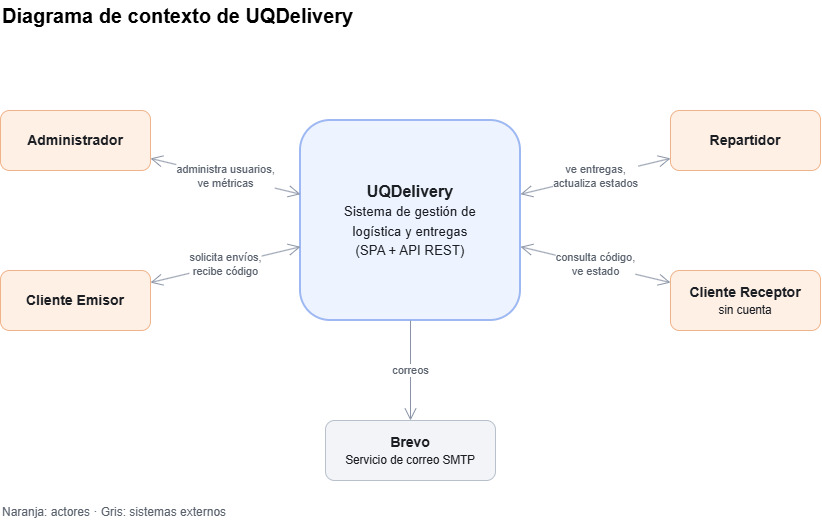

The diagram above was exported from draw.io. Its source (the exported page's mxGraphModel, read from the mxfile embedded in the PNG):
<mxGraphModel dx="1025" dy="534" grid="0" gridSize="10" guides="1" tooltips="1" connect="1" arrows="1" fold="1" page="0" pageScale="1" pageWidth="827" pageHeight="1169" math="0" shadow="0" adaptiveColors="auto">
  <root>
    <mxCell id="0" />
    <mxCell id="1" parent="0" />
    <mxCell id="mWT4lyiVvq0DLCsmygKJ-16" parent="1" style="text;html=1;fontSize=20;fontStyle=1;align=left;verticalAlign=middle;" value="Diagrama de contexto de UQDelivery" vertex="1">
      <mxGeometry height="30" width="600" x="30" y="10" as="geometry" />
    </mxCell>
    <mxCell id="mWT4lyiVvq0DLCsmygKJ-17" parent="1" style="rounded=1;whiteSpace=wrap;html=1;fontSize=16;fillColor=#EEF4FF;strokeColor=#9DB8F2;fontColor=#1B1F24;strokeWidth=2;" value="&lt;b&gt;UQDelivery&lt;/b&gt;&lt;br&gt;&lt;small&gt;Sistema de gestión de&lt;br&gt;logística y entregas&lt;br&gt;(SPA + API REST)&lt;/small&gt;" vertex="1">
      <mxGeometry height="200" width="220" x="330" y="130" as="geometry" />
    </mxCell>
    <mxCell id="mWT4lyiVvq0DLCsmygKJ-18" parent="1" style="rounded=1;whiteSpace=wrap;html=1;fontSize=14;fillColor=#FFF0E5;strokeColor=#F0B48A;fontColor=#1B1F24;" value="&lt;b&gt;Administrador&lt;/b&gt;" vertex="1">
      <mxGeometry height="60" width="150" x="30" y="120" as="geometry" />
    </mxCell>
    <mxCell id="mWT4lyiVvq0DLCsmygKJ-19" parent="1" style="rounded=1;whiteSpace=wrap;html=1;fontSize=14;fillColor=#FFF0E5;strokeColor=#F0B48A;fontColor=#1B1F24;" value="&lt;b&gt;Cliente Emisor&lt;/b&gt;" vertex="1">
      <mxGeometry height="60" width="150" x="30" y="280" as="geometry" />
    </mxCell>
    <mxCell id="mWT4lyiVvq0DLCsmygKJ-20" parent="1" style="rounded=1;whiteSpace=wrap;html=1;fontSize=14;fillColor=#FFF0E5;strokeColor=#F0B48A;fontColor=#1B1F24;" value="&lt;b&gt;Repartidor&lt;/b&gt;" vertex="1">
      <mxGeometry height="60" width="150" x="700" y="120" as="geometry" />
    </mxCell>
    <mxCell id="mWT4lyiVvq0DLCsmygKJ-21" parent="1" style="rounded=1;whiteSpace=wrap;html=1;fontSize=14;fillColor=#FFF0E5;strokeColor=#F0B48A;fontColor=#1B1F24;" value="&lt;b&gt;Cliente Receptor&lt;/b&gt;&lt;br&gt;&lt;small&gt;sin cuenta&lt;/small&gt;" vertex="1">
      <mxGeometry height="60" width="150" x="700" y="280" as="geometry" />
    </mxCell>
    <mxCell id="mWT4lyiVvq0DLCsmygKJ-22" parent="1" style="rounded=1;whiteSpace=wrap;html=1;fontSize=14;fillColor=#F2F4F7;strokeColor=#B8C0CC;fontColor=#1B1F24;" value="&lt;b&gt;Brevo&lt;/b&gt;&lt;br&gt;&lt;small&gt;Servicio de correo SMTP&lt;/small&gt;" vertex="1">
      <mxGeometry height="60" width="170" x="355" y="430" as="geometry" />
    </mxCell>
    <mxCell id="mWT4lyiVvq0DLCsmygKJ-24" edge="1" parent="1" source="mWT4lyiVvq0DLCsmygKJ-18" style="startArrow=open;startSize=10;endArrow=open;endSize=10;html=1;strokeColor=#8A94A6;fontColor=#5A626E;labelBackgroundColor=default;defaultLabelBackgroundColor=page;labelPlacement=auto;" target="mWT4lyiVvq0DLCsmygKJ-17" value="administra usuarios,&lt;br&gt;ve métricas">
      <mxGeometry relative="1" as="geometry" />
    </mxCell>
    <mxCell id="mWT4lyiVvq0DLCsmygKJ-25" edge="1" parent="1" source="mWT4lyiVvq0DLCsmygKJ-19" style="startArrow=open;startSize=10;endArrow=open;endSize=10;html=1;strokeColor=#8A94A6;fontColor=#5A626E;labelBackgroundColor=default;defaultLabelBackgroundColor=page;labelPlacement=auto;" target="mWT4lyiVvq0DLCsmygKJ-17" value="solicita envíos,&lt;br&gt;recibe código">
      <mxGeometry relative="1" as="geometry" />
    </mxCell>
    <mxCell id="mWT4lyiVvq0DLCsmygKJ-26" edge="1" parent="1" source="mWT4lyiVvq0DLCsmygKJ-20" style="startArrow=open;startSize=10;endArrow=open;endSize=10;html=1;strokeColor=#8A94A6;fontColor=#5A626E;labelBackgroundColor=default;defaultLabelBackgroundColor=page;labelPlacement=auto;" target="mWT4lyiVvq0DLCsmygKJ-17" value="ve entregas,&lt;br&gt;actualiza estados">
      <mxGeometry relative="1" as="geometry" />
    </mxCell>
    <mxCell id="mWT4lyiVvq0DLCsmygKJ-27" edge="1" parent="1" source="mWT4lyiVvq0DLCsmygKJ-21" style="startArrow=open;startSize=10;endArrow=open;endSize=10;html=1;strokeColor=#8A94A6;fontColor=#5A626E;labelBackgroundColor=default;defaultLabelBackgroundColor=page;labelPlacement=auto;" target="mWT4lyiVvq0DLCsmygKJ-17" value="consulta código,&lt;br&gt;ve estado">
      <mxGeometry relative="1" as="geometry" />
    </mxCell>
    <mxCell id="mWT4lyiVvq0DLCsmygKJ-28" edge="1" parent="1" source="mWT4lyiVvq0DLCsmygKJ-17" style="endArrow=open;endSize=10;html=1;strokeColor=#8A94A6;fontColor=#5A626E;labelBackgroundColor=default;defaultLabelBackgroundColor=page;labelPlacement=auto;" target="mWT4lyiVvq0DLCsmygKJ-22" value="correos">
      <mxGeometry relative="1" as="geometry" />
    </mxCell>
    <mxCell id="mWT4lyiVvq0DLCsmygKJ-30" parent="1" style="text;html=1;fontSize=12;align=left;verticalAlign=middle;fontColor=#5A626E;" value="Naranja: actores · Gris: sistemas externos&amp;nbsp;" vertex="1">
      <mxGeometry height="24" width="520" x="30" y="510" as="geometry" />
    </mxCell>
  </root>
</mxGraphModel>